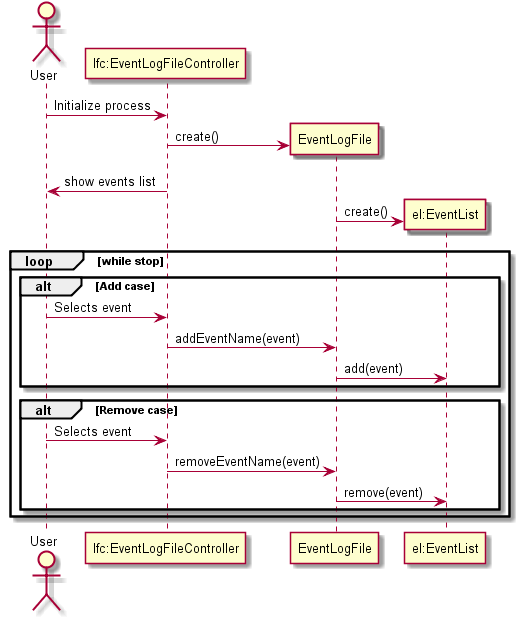

The diagram above was rendered by PlantUML. Its source (embedded in the PNG):
@startuml doc-files/us049_design.png
actor User 
participant "lfc:EventLogFileController" as LFC
participant "EventLogFile" as LogFileUI
participant "el:EventList" as el

User -> LFC:Initialize process
Create LogFileUI
LFC->LogFileUI : create()
LFC->User: show events list
Create el
LogFileUI ->el:create()
loop while stop
alt Add case
User->LFC:Selects event
LFC->LogFileUI:addEventName(event)
LogFileUI->el:add(event)
end
alt Remove case
User->LFC:Selects event
LFC->LogFileUI:removeEventName(event)
LogFileUI->el:remove(event)
end
end 
@enduml